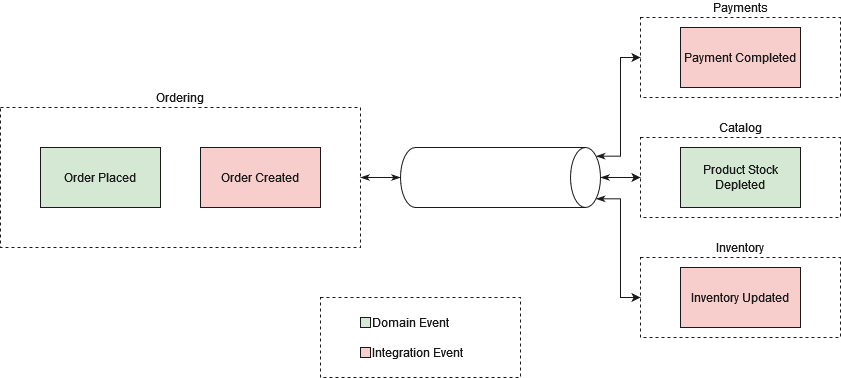

The diagram above was exported from draw.io. Its source (the exported page's mxGraphModel, read from the mxfile embedded in the PNG):
<mxGraphModel dx="1195" dy="622" grid="1" gridSize="10" guides="1" tooltips="1" connect="1" arrows="1" fold="1" page="1" pageScale="1" pageWidth="850" pageHeight="1100" math="0" shadow="0">
  <root>
    <mxCell id="0" />
    <mxCell id="1" parent="0" />
    <mxCell id="Rqp8PWJanEI3YECozwO7-3" value="" style="rounded=0;whiteSpace=wrap;html=1;fillColor=none;dashed=1;labelPosition=center;verticalLabelPosition=top;align=center;verticalAlign=bottom;fontColor=#191919;strokeColor=#191919;" vertex="1" parent="1">
      <mxGeometry x="360" y="320" width="200" height="80" as="geometry" />
    </mxCell>
    <mxCell id="TNE3As0pg-uSa7lBIowl-15" value="Inventory" style="rounded=0;whiteSpace=wrap;html=1;fillColor=none;dashed=1;labelPosition=center;verticalLabelPosition=top;align=center;verticalAlign=bottom;fontColor=#191919;strokeColor=#191919;" parent="1" vertex="1">
      <mxGeometry x="680" y="280" width="200" height="80" as="geometry" />
    </mxCell>
    <mxCell id="TNE3As0pg-uSa7lBIowl-8" value="Payments" style="rounded=0;whiteSpace=wrap;html=1;fillColor=none;dashed=1;labelPosition=center;verticalLabelPosition=top;align=center;verticalAlign=bottom;fontColor=#191919;strokeColor=#191919;" parent="1" vertex="1">
      <mxGeometry x="680" y="40" width="200" height="80" as="geometry" />
    </mxCell>
    <mxCell id="TNE3As0pg-uSa7lBIowl-14" value="Catalog" style="rounded=0;whiteSpace=wrap;html=1;fillColor=none;dashed=1;labelPosition=center;verticalLabelPosition=top;align=center;verticalAlign=bottom;fontColor=#191919;strokeColor=#191919;" parent="1" vertex="1">
      <mxGeometry x="680" y="160" width="200" height="80" as="geometry" />
    </mxCell>
    <mxCell id="TNE3As0pg-uSa7lBIowl-1" value="Ordering" style="rounded=0;whiteSpace=wrap;html=1;fillColor=none;dashed=1;labelPosition=center;verticalLabelPosition=top;align=center;verticalAlign=bottom;fontColor=#191919;strokeColor=#191919;" parent="1" vertex="1">
      <mxGeometry x="40" y="130" width="360" height="140" as="geometry" />
    </mxCell>
    <mxCell id="TNE3As0pg-uSa7lBIowl-2" value="Order Placed" style="rounded=0;whiteSpace=wrap;html=1;fillColor=#d5e8d4;strokeColor=#191919;fontColor=#191919;" parent="1" vertex="1">
      <mxGeometry x="80" y="170" width="120" height="60" as="geometry" />
    </mxCell>
    <mxCell id="TNE3As0pg-uSa7lBIowl-3" value="Product Stock Depleted" style="rounded=0;whiteSpace=wrap;html=1;fillColor=#d5e8d4;strokeColor=#191919;fontColor=#191919;" parent="1" vertex="1">
      <mxGeometry x="720" y="170" width="120" height="60" as="geometry" />
    </mxCell>
    <mxCell id="TNE3As0pg-uSa7lBIowl-4" value="Inventory Updated" style="rounded=0;whiteSpace=wrap;html=1;fillColor=#f8cecc;strokeColor=#191919;fontColor=#191919;" parent="1" vertex="1">
      <mxGeometry x="720" y="290" width="120" height="60" as="geometry" />
    </mxCell>
    <mxCell id="TNE3As0pg-uSa7lBIowl-5" value="Order Created" style="rounded=0;whiteSpace=wrap;html=1;fillColor=#f8cecc;strokeColor=#191919;fontColor=#191919;" parent="1" vertex="1">
      <mxGeometry x="240" y="170" width="120" height="60" as="geometry" />
    </mxCell>
    <mxCell id="TNE3As0pg-uSa7lBIowl-6" value="Payment Completed" style="rounded=0;whiteSpace=wrap;html=1;fillColor=#f8cecc;strokeColor=#191919;fontColor=#191919;" parent="1" vertex="1">
      <mxGeometry x="720" y="50" width="120" height="60" as="geometry" />
    </mxCell>
    <mxCell id="TNE3As0pg-uSa7lBIowl-26" style="edgeStyle=orthogonalEdgeStyle;rounded=0;orthogonalLoop=1;jettySize=auto;html=1;exitX=0.145;exitY=0;exitDx=0;exitDy=4.35;exitPerimeter=0;entryX=0;entryY=0.5;entryDx=0;entryDy=0;startArrow=classicThin;startFill=1;fontColor=#191919;strokeColor=#191919;" parent="1" source="TNE3As0pg-uSa7lBIowl-21" target="TNE3As0pg-uSa7lBIowl-8" edge="1">
      <mxGeometry relative="1" as="geometry" />
    </mxCell>
    <mxCell id="TNE3As0pg-uSa7lBIowl-27" style="edgeStyle=orthogonalEdgeStyle;rounded=0;orthogonalLoop=1;jettySize=auto;html=1;exitX=0.5;exitY=0;exitDx=0;exitDy=0;exitPerimeter=0;entryX=0;entryY=0.5;entryDx=0;entryDy=0;startArrow=classicThin;startFill=1;fontColor=#191919;strokeColor=#191919;" parent="1" source="TNE3As0pg-uSa7lBIowl-21" target="TNE3As0pg-uSa7lBIowl-14" edge="1">
      <mxGeometry relative="1" as="geometry" />
    </mxCell>
    <mxCell id="TNE3As0pg-uSa7lBIowl-28" style="edgeStyle=orthogonalEdgeStyle;rounded=0;orthogonalLoop=1;jettySize=auto;html=1;exitX=0.855;exitY=0;exitDx=0;exitDy=4.35;exitPerimeter=0;entryX=0;entryY=0.5;entryDx=0;entryDy=0;startArrow=classicThin;startFill=1;fontColor=#191919;strokeColor=#191919;" parent="1" source="TNE3As0pg-uSa7lBIowl-21" target="TNE3As0pg-uSa7lBIowl-15" edge="1">
      <mxGeometry relative="1" as="geometry" />
    </mxCell>
    <mxCell id="TNE3As0pg-uSa7lBIowl-21" value="" style="shape=cylinder3;whiteSpace=wrap;html=1;boundedLbl=1;backgroundOutline=1;size=15;rotation=90;fontColor=#191919;strokeColor=#191919;fillColor=#FFFFFF;" parent="1" vertex="1">
      <mxGeometry x="510" y="100" width="60" height="200" as="geometry" />
    </mxCell>
    <mxCell id="TNE3As0pg-uSa7lBIowl-25" style="edgeStyle=orthogonalEdgeStyle;rounded=0;orthogonalLoop=1;jettySize=auto;html=1;exitX=1;exitY=0.5;exitDx=0;exitDy=0;entryX=0.5;entryY=1;entryDx=0;entryDy=0;entryPerimeter=0;endArrow=classicThin;endFill=1;startArrow=classicThin;startFill=1;fontColor=#191919;strokeColor=#191919;" parent="1" source="TNE3As0pg-uSa7lBIowl-1" target="TNE3As0pg-uSa7lBIowl-21" edge="1">
      <mxGeometry relative="1" as="geometry" />
    </mxCell>
    <mxCell id="Rqp8PWJanEI3YECozwO7-1" value="Domain Event" style="rounded=0;html=1;fillColor=#d5e8d4;strokeColor=#191919;labelPosition=right;verticalLabelPosition=middle;align=left;verticalAlign=middle;fontColor=#191919;" vertex="1" parent="1">
      <mxGeometry x="400" y="340" width="10" height="10" as="geometry" />
    </mxCell>
    <mxCell id="Rqp8PWJanEI3YECozwO7-2" value="Integration Event" style="rounded=0;html=1;fillColor=#f8cecc;strokeColor=#191919;labelPosition=right;verticalLabelPosition=middle;align=left;verticalAlign=middle;fontColor=#191919;" vertex="1" parent="1">
      <mxGeometry x="400" y="370" width="10" height="10" as="geometry" />
    </mxCell>
  </root>
</mxGraphModel>